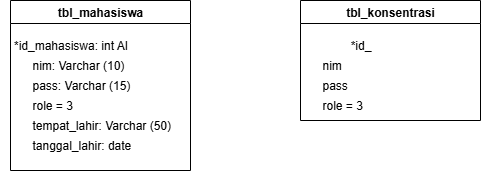

The diagram above was exported from draw.io. Its source (the exported page's mxGraphModel, read from the mxfile embedded in the PNG):
<mxGraphModel dx="786" dy="464" grid="1" gridSize="10" guides="1" tooltips="1" connect="1" arrows="1" fold="1" page="1" pageScale="1" pageWidth="1169" pageHeight="827" math="0" shadow="0">
  <root>
    <mxCell id="0" />
    <mxCell id="1" parent="0" />
    <mxCell id="5cj1d0GEOlDgkxfXhdd5-1" value="tbl_mahasiswa" style="swimlane;whiteSpace=wrap;html=1;" vertex="1" parent="1">
      <mxGeometry x="110" y="70" width="180" height="170" as="geometry" />
    </mxCell>
    <mxCell id="5cj1d0GEOlDgkxfXhdd5-3" value="*id_mahasiswa: int AI" style="text;html=1;align=center;verticalAlign=middle;resizable=0;points=[];autosize=1;strokeColor=none;fillColor=none;" vertex="1" parent="5cj1d0GEOlDgkxfXhdd5-1">
      <mxGeometry x="-10" y="30" width="140" height="30" as="geometry" />
    </mxCell>
    <mxCell id="5cj1d0GEOlDgkxfXhdd5-4" value="nim: Varchar (10)" style="text;html=1;align=left;verticalAlign=middle;resizable=0;points=[];autosize=1;strokeColor=none;fillColor=none;" vertex="1" parent="5cj1d0GEOlDgkxfXhdd5-1">
      <mxGeometry x="20" y="50" width="120" height="30" as="geometry" />
    </mxCell>
    <mxCell id="5cj1d0GEOlDgkxfXhdd5-5" value="pass: Varchar (15)" style="text;html=1;align=left;verticalAlign=middle;resizable=0;points=[];autosize=1;strokeColor=none;fillColor=none;" vertex="1" parent="5cj1d0GEOlDgkxfXhdd5-1">
      <mxGeometry x="20" y="70" width="120" height="30" as="geometry" />
    </mxCell>
    <mxCell id="5cj1d0GEOlDgkxfXhdd5-6" value="role = 3" style="text;html=1;align=left;verticalAlign=middle;resizable=0;points=[];autosize=1;strokeColor=none;fillColor=none;" vertex="1" parent="5cj1d0GEOlDgkxfXhdd5-1">
      <mxGeometry x="20" y="90" width="60" height="30" as="geometry" />
    </mxCell>
    <mxCell id="5cj1d0GEOlDgkxfXhdd5-13" value="tempat_lahir: Varchar (50)" style="text;html=1;align=left;verticalAlign=middle;resizable=0;points=[];autosize=1;strokeColor=none;fillColor=none;" vertex="1" parent="5cj1d0GEOlDgkxfXhdd5-1">
      <mxGeometry x="20" y="110" width="160" height="30" as="geometry" />
    </mxCell>
    <mxCell id="5cj1d0GEOlDgkxfXhdd5-14" value="tanggal_lahir: date" style="text;html=1;align=left;verticalAlign=middle;resizable=0;points=[];autosize=1;strokeColor=none;fillColor=none;" vertex="1" parent="5cj1d0GEOlDgkxfXhdd5-1">
      <mxGeometry x="20" y="130" width="120" height="30" as="geometry" />
    </mxCell>
    <mxCell id="5cj1d0GEOlDgkxfXhdd5-7" value="tbl_konsentrasi" style="swimlane;whiteSpace=wrap;html=1;" vertex="1" parent="1">
      <mxGeometry x="400" y="70" width="180" height="120" as="geometry" />
    </mxCell>
    <mxCell id="5cj1d0GEOlDgkxfXhdd5-8" value="*id_" style="text;html=1;align=center;verticalAlign=middle;resizable=0;points=[];autosize=1;strokeColor=none;fillColor=none;" vertex="1" parent="5cj1d0GEOlDgkxfXhdd5-7">
      <mxGeometry x="40" y="30" width="40" height="30" as="geometry" />
    </mxCell>
    <mxCell id="5cj1d0GEOlDgkxfXhdd5-9" value="nim" style="text;html=1;align=left;verticalAlign=middle;resizable=0;points=[];autosize=1;strokeColor=none;fillColor=none;" vertex="1" parent="5cj1d0GEOlDgkxfXhdd5-7">
      <mxGeometry x="20" y="50" width="40" height="30" as="geometry" />
    </mxCell>
    <mxCell id="5cj1d0GEOlDgkxfXhdd5-10" value="pass" style="text;html=1;align=left;verticalAlign=middle;resizable=0;points=[];autosize=1;strokeColor=none;fillColor=none;" vertex="1" parent="5cj1d0GEOlDgkxfXhdd5-7">
      <mxGeometry x="20" y="70" width="50" height="30" as="geometry" />
    </mxCell>
    <mxCell id="5cj1d0GEOlDgkxfXhdd5-11" value="role = 3" style="text;html=1;align=left;verticalAlign=middle;resizable=0;points=[];autosize=1;strokeColor=none;fillColor=none;" vertex="1" parent="5cj1d0GEOlDgkxfXhdd5-7">
      <mxGeometry x="20" y="90" width="60" height="30" as="geometry" />
    </mxCell>
  </root>
</mxGraphModel>